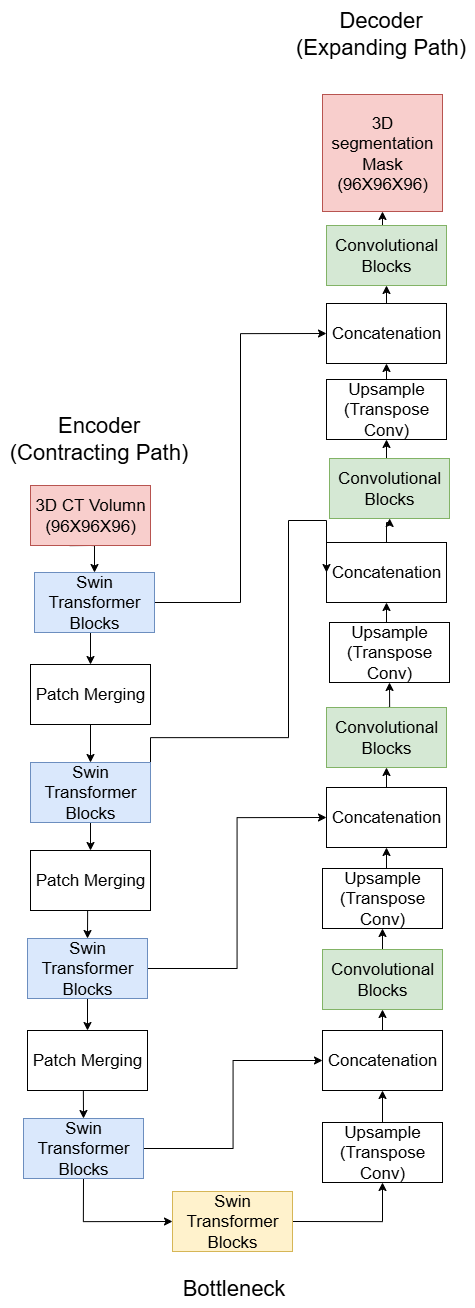

The diagram above was exported from draw.io. Its source (the exported page's mxGraphModel, read from the mxfile embedded in the PNG):
<mxGraphModel dx="3557" dy="2291" grid="0" gridSize="10" guides="1" tooltips="1" connect="1" arrows="1" fold="1" page="1" pageScale="1" pageWidth="850" pageHeight="1100" math="0" shadow="0">
  <root>
    <mxCell id="0" />
    <mxCell id="1" parent="0" />
    <mxCell id="tj7zEnjjWjMiWgnQVtpM-43" style="edgeStyle=orthogonalEdgeStyle;rounded=0;orthogonalLoop=1;jettySize=auto;html=1;exitX=0.5;exitY=1;exitDx=0;exitDy=0;fontSize=17;" edge="1" parent="1" source="tj7zEnjjWjMiWgnQVtpM-1">
      <mxGeometry relative="1" as="geometry">
        <mxPoint x="168.25" y="-144.7499237060547" as="targetPoint" />
      </mxGeometry>
    </mxCell>
    <mxCell id="tj7zEnjjWjMiWgnQVtpM-76" style="edgeStyle=orthogonalEdgeStyle;rounded=0;orthogonalLoop=1;jettySize=auto;html=1;exitX=0.5;exitY=1;exitDx=0;exitDy=0;entryX=0.5;entryY=0;entryDx=0;entryDy=0;" edge="1" parent="1" source="tj7zEnjjWjMiWgnQVtpM-1" target="tj7zEnjjWjMiWgnQVtpM-15">
      <mxGeometry relative="1" as="geometry" />
    </mxCell>
    <mxCell id="tj7zEnjjWjMiWgnQVtpM-1" value="3D CT Volumn&lt;div&gt;(96X96X96)&lt;/div&gt;" style="rounded=0;whiteSpace=wrap;html=1;fillColor=#f8cecc;strokeColor=#b85450;fontSize=17;" vertex="1" parent="1">
      <mxGeometry x="129" y="-186" width="120" height="60" as="geometry" />
    </mxCell>
    <mxCell id="tj7zEnjjWjMiWgnQVtpM-52" style="edgeStyle=orthogonalEdgeStyle;rounded=0;orthogonalLoop=1;jettySize=auto;html=1;exitX=0.5;exitY=1;exitDx=0;exitDy=0;entryX=0;entryY=0.5;entryDx=0;entryDy=0;fontSize=17;" edge="1" parent="1" source="tj7zEnjjWjMiWgnQVtpM-2" target="tj7zEnjjWjMiWgnQVtpM-12">
      <mxGeometry relative="1" as="geometry" />
    </mxCell>
    <mxCell id="tj7zEnjjWjMiWgnQVtpM-75" style="edgeStyle=orthogonalEdgeStyle;rounded=0;orthogonalLoop=1;jettySize=auto;html=1;exitX=1;exitY=0.5;exitDx=0;exitDy=0;entryX=0;entryY=0.5;entryDx=0;entryDy=0;fontSize=17;" edge="1" parent="1" source="tj7zEnjjWjMiWgnQVtpM-2" target="tj7zEnjjWjMiWgnQVtpM-23">
      <mxGeometry relative="1" as="geometry" />
    </mxCell>
    <mxCell id="tj7zEnjjWjMiWgnQVtpM-2" value="Swin Transformer Blocks" style="rounded=0;whiteSpace=wrap;html=1;fillColor=#dae8fc;strokeColor=#6c8ebf;fontSize=17;" vertex="1" parent="1">
      <mxGeometry x="122" y="447" width="120" height="60" as="geometry" />
    </mxCell>
    <mxCell id="tj7zEnjjWjMiWgnQVtpM-51" style="edgeStyle=orthogonalEdgeStyle;rounded=0;orthogonalLoop=1;jettySize=auto;html=1;exitX=0.5;exitY=1;exitDx=0;exitDy=0;entryX=0.5;entryY=0;entryDx=0;entryDy=0;fontSize=17;" edge="1" parent="1" source="tj7zEnjjWjMiWgnQVtpM-3" target="tj7zEnjjWjMiWgnQVtpM-2">
      <mxGeometry relative="1" as="geometry" />
    </mxCell>
    <mxCell id="tj7zEnjjWjMiWgnQVtpM-3" value="Patch Merging" style="rounded=0;whiteSpace=wrap;html=1;fontSize=17;" vertex="1" parent="1">
      <mxGeometry x="126" y="359" width="120" height="60" as="geometry" />
    </mxCell>
    <mxCell id="tj7zEnjjWjMiWgnQVtpM-50" style="edgeStyle=orthogonalEdgeStyle;rounded=0;orthogonalLoop=1;jettySize=auto;html=1;exitX=0.5;exitY=1;exitDx=0;exitDy=0;entryX=0.5;entryY=0;entryDx=0;entryDy=0;fontSize=17;" edge="1" parent="1" source="tj7zEnjjWjMiWgnQVtpM-4" target="tj7zEnjjWjMiWgnQVtpM-3">
      <mxGeometry relative="1" as="geometry" />
    </mxCell>
    <mxCell id="tj7zEnjjWjMiWgnQVtpM-74" style="edgeStyle=orthogonalEdgeStyle;rounded=0;orthogonalLoop=1;jettySize=auto;html=1;exitX=1;exitY=0.5;exitDx=0;exitDy=0;entryX=0;entryY=0.5;entryDx=0;entryDy=0;fontSize=17;" edge="1" parent="1" source="tj7zEnjjWjMiWgnQVtpM-4" target="tj7zEnjjWjMiWgnQVtpM-18">
      <mxGeometry relative="1" as="geometry" />
    </mxCell>
    <mxCell id="tj7zEnjjWjMiWgnQVtpM-4" value="Swin Transformer Blocks" style="rounded=0;whiteSpace=wrap;html=1;fillColor=#dae8fc;strokeColor=#6c8ebf;fontSize=17;" vertex="1" parent="1">
      <mxGeometry x="126" y="267" width="120" height="60" as="geometry" />
    </mxCell>
    <mxCell id="tj7zEnjjWjMiWgnQVtpM-49" style="edgeStyle=orthogonalEdgeStyle;rounded=0;orthogonalLoop=1;jettySize=auto;html=1;exitX=0.5;exitY=1;exitDx=0;exitDy=0;entryX=0.5;entryY=0;entryDx=0;entryDy=0;fontSize=17;" edge="1" parent="1" source="tj7zEnjjWjMiWgnQVtpM-7" target="tj7zEnjjWjMiWgnQVtpM-4">
      <mxGeometry relative="1" as="geometry" />
    </mxCell>
    <mxCell id="tj7zEnjjWjMiWgnQVtpM-7" value="Patch Merging" style="rounded=0;whiteSpace=wrap;html=1;fontSize=17;" vertex="1" parent="1">
      <mxGeometry x="129" y="179" width="120" height="60" as="geometry" />
    </mxCell>
    <mxCell id="tj7zEnjjWjMiWgnQVtpM-62" style="edgeStyle=orthogonalEdgeStyle;rounded=0;orthogonalLoop=1;jettySize=auto;html=1;exitX=0.5;exitY=0;exitDx=0;exitDy=0;fontSize=17;" edge="1" parent="1" source="tj7zEnjjWjMiWgnQVtpM-8" target="tj7zEnjjWjMiWgnQVtpM-26">
      <mxGeometry relative="1" as="geometry" />
    </mxCell>
    <mxCell id="tj7zEnjjWjMiWgnQVtpM-8" value="Concatenation" style="rounded=0;whiteSpace=wrap;html=1;fontSize=17;" vertex="1" parent="1">
      <mxGeometry x="425" y="-129" width="120" height="60" as="geometry" />
    </mxCell>
    <mxCell id="tj7zEnjjWjMiWgnQVtpM-64" style="edgeStyle=orthogonalEdgeStyle;rounded=0;orthogonalLoop=1;jettySize=auto;html=1;exitX=0.5;exitY=0;exitDx=0;exitDy=0;entryX=0.5;entryY=1;entryDx=0;entryDy=0;fontSize=17;" edge="1" parent="1" source="tj7zEnjjWjMiWgnQVtpM-9" target="tj7zEnjjWjMiWgnQVtpM-25">
      <mxGeometry relative="1" as="geometry" />
    </mxCell>
    <mxCell id="tj7zEnjjWjMiWgnQVtpM-9" value="Upsample&lt;div&gt;(Transpose Conv)&lt;/div&gt;" style="rounded=0;whiteSpace=wrap;html=1;fontSize=17;" vertex="1" parent="1">
      <mxGeometry x="425" y="-292" width="120" height="60" as="geometry" />
    </mxCell>
    <mxCell id="tj7zEnjjWjMiWgnQVtpM-47" style="edgeStyle=orthogonalEdgeStyle;rounded=0;orthogonalLoop=1;jettySize=auto;html=1;exitX=0.5;exitY=1;exitDx=0;exitDy=0;entryX=0.5;entryY=0;entryDx=0;entryDy=0;fontSize=17;" edge="1" parent="1" source="tj7zEnjjWjMiWgnQVtpM-10" target="tj7zEnjjWjMiWgnQVtpM-7">
      <mxGeometry relative="1" as="geometry" />
    </mxCell>
    <mxCell id="tj7zEnjjWjMiWgnQVtpM-73" style="edgeStyle=orthogonalEdgeStyle;rounded=0;orthogonalLoop=1;jettySize=auto;html=1;exitX=1;exitY=0.5;exitDx=0;exitDy=0;entryX=0;entryY=0.5;entryDx=0;entryDy=0;fontSize=17;" edge="1" parent="1" source="tj7zEnjjWjMiWgnQVtpM-10" target="tj7zEnjjWjMiWgnQVtpM-8">
      <mxGeometry relative="1" as="geometry">
        <Array as="points">
          <mxPoint x="387" y="66" />
          <mxPoint x="387" y="-151" />
        </Array>
      </mxGeometry>
    </mxCell>
    <mxCell id="tj7zEnjjWjMiWgnQVtpM-10" value="Swin Transformer Blocks" style="rounded=0;whiteSpace=wrap;html=1;fillColor=#dae8fc;strokeColor=#6c8ebf;fontSize=17;" vertex="1" parent="1">
      <mxGeometry x="129" y="91" width="120" height="60" as="geometry" />
    </mxCell>
    <mxCell id="tj7zEnjjWjMiWgnQVtpM-46" style="edgeStyle=orthogonalEdgeStyle;rounded=0;orthogonalLoop=1;jettySize=auto;html=1;exitX=0.5;exitY=1;exitDx=0;exitDy=0;entryX=0.5;entryY=0;entryDx=0;entryDy=0;fontSize=17;" edge="1" parent="1" source="tj7zEnjjWjMiWgnQVtpM-11" target="tj7zEnjjWjMiWgnQVtpM-10">
      <mxGeometry relative="1" as="geometry" />
    </mxCell>
    <mxCell id="tj7zEnjjWjMiWgnQVtpM-11" value="Patch Merging" style="rounded=0;whiteSpace=wrap;html=1;fontSize=17;" vertex="1" parent="1">
      <mxGeometry x="129" y="-7" width="120" height="60" as="geometry" />
    </mxCell>
    <mxCell id="tj7zEnjjWjMiWgnQVtpM-53" style="edgeStyle=orthogonalEdgeStyle;rounded=0;orthogonalLoop=1;jettySize=auto;html=1;exitX=1;exitY=0.5;exitDx=0;exitDy=0;entryX=0.5;entryY=1;entryDx=0;entryDy=0;fontSize=17;" edge="1" parent="1" source="tj7zEnjjWjMiWgnQVtpM-12" target="tj7zEnjjWjMiWgnQVtpM-24">
      <mxGeometry relative="1" as="geometry" />
    </mxCell>
    <mxCell id="tj7zEnjjWjMiWgnQVtpM-12" value="Swin Transformer Blocks" style="rounded=0;whiteSpace=wrap;html=1;fillColor=#fff2cc;strokeColor=#d6b656;fontSize=17;" vertex="1" parent="1">
      <mxGeometry x="271" y="520" width="120" height="60" as="geometry" />
    </mxCell>
    <mxCell id="tj7zEnjjWjMiWgnQVtpM-45" style="edgeStyle=orthogonalEdgeStyle;rounded=0;orthogonalLoop=1;jettySize=auto;html=1;exitX=0.5;exitY=1;exitDx=0;exitDy=0;entryX=0.5;entryY=0;entryDx=0;entryDy=0;fontSize=17;" edge="1" parent="1" source="tj7zEnjjWjMiWgnQVtpM-15" target="tj7zEnjjWjMiWgnQVtpM-11">
      <mxGeometry relative="1" as="geometry" />
    </mxCell>
    <mxCell id="tj7zEnjjWjMiWgnQVtpM-72" style="edgeStyle=orthogonalEdgeStyle;rounded=0;orthogonalLoop=1;jettySize=auto;html=1;exitX=1;exitY=0.5;exitDx=0;exitDy=0;entryX=0;entryY=0.5;entryDx=0;entryDy=0;fontSize=17;" edge="1" parent="1" source="tj7zEnjjWjMiWgnQVtpM-15" target="tj7zEnjjWjMiWgnQVtpM-25">
      <mxGeometry relative="1" as="geometry" />
    </mxCell>
    <mxCell id="tj7zEnjjWjMiWgnQVtpM-15" value="Swin Transformer Blocks" style="rounded=0;whiteSpace=wrap;html=1;fillColor=#dae8fc;strokeColor=#6c8ebf;fontSize=17;" vertex="1" parent="1">
      <mxGeometry x="133" y="-99" width="120" height="60" as="geometry" />
    </mxCell>
    <mxCell id="tj7zEnjjWjMiWgnQVtpM-60" style="edgeStyle=orthogonalEdgeStyle;rounded=0;orthogonalLoop=1;jettySize=auto;html=1;exitX=0.5;exitY=0;exitDx=0;exitDy=0;entryX=0.5;entryY=1;entryDx=0;entryDy=0;fontSize=17;" edge="1" parent="1" source="tj7zEnjjWjMiWgnQVtpM-16" target="tj7zEnjjWjMiWgnQVtpM-17">
      <mxGeometry relative="1" as="geometry" />
    </mxCell>
    <mxCell id="tj7zEnjjWjMiWgnQVtpM-16" value="Convolutional Blocks" style="rounded=0;whiteSpace=wrap;html=1;fillColor=#d5e8d4;strokeColor=#82b366;fontSize=17;" vertex="1" parent="1">
      <mxGeometry x="425" y="36" width="120" height="60" as="geometry" />
    </mxCell>
    <mxCell id="tj7zEnjjWjMiWgnQVtpM-61" style="edgeStyle=orthogonalEdgeStyle;rounded=0;orthogonalLoop=1;jettySize=auto;html=1;exitX=0.5;exitY=0;exitDx=0;exitDy=0;entryX=0.5;entryY=1;entryDx=0;entryDy=0;fontSize=17;" edge="1" parent="1" source="tj7zEnjjWjMiWgnQVtpM-17" target="tj7zEnjjWjMiWgnQVtpM-8">
      <mxGeometry relative="1" as="geometry" />
    </mxCell>
    <mxCell id="tj7zEnjjWjMiWgnQVtpM-17" value="Upsample&lt;div&gt;(Transpose Conv)&lt;/div&gt;" style="rounded=0;whiteSpace=wrap;html=1;fontSize=17;" vertex="1" parent="1">
      <mxGeometry x="428" y="-49" width="120" height="60" as="geometry" />
    </mxCell>
    <mxCell id="tj7zEnjjWjMiWgnQVtpM-59" style="edgeStyle=orthogonalEdgeStyle;rounded=0;orthogonalLoop=1;jettySize=auto;html=1;exitX=0.5;exitY=0;exitDx=0;exitDy=0;entryX=0.5;entryY=1;entryDx=0;entryDy=0;fontSize=17;" edge="1" parent="1" source="tj7zEnjjWjMiWgnQVtpM-18" target="tj7zEnjjWjMiWgnQVtpM-16">
      <mxGeometry relative="1" as="geometry" />
    </mxCell>
    <mxCell id="tj7zEnjjWjMiWgnQVtpM-18" value="Concatenation" style="rounded=0;whiteSpace=wrap;html=1;fontSize=17;" vertex="1" parent="1">
      <mxGeometry x="425" y="116" width="120" height="60" as="geometry" />
    </mxCell>
    <mxCell id="tj7zEnjjWjMiWgnQVtpM-57" style="edgeStyle=orthogonalEdgeStyle;rounded=0;orthogonalLoop=1;jettySize=auto;html=1;exitX=0.5;exitY=0;exitDx=0;exitDy=0;entryX=0.5;entryY=1;entryDx=0;entryDy=0;fontSize=17;" edge="1" parent="1" source="tj7zEnjjWjMiWgnQVtpM-19" target="tj7zEnjjWjMiWgnQVtpM-22">
      <mxGeometry relative="1" as="geometry" />
    </mxCell>
    <mxCell id="tj7zEnjjWjMiWgnQVtpM-19" value="Convolutional Blocks" style="rounded=0;whiteSpace=wrap;html=1;fillColor=#d5e8d4;strokeColor=#82b366;fontSize=17;" vertex="1" parent="1">
      <mxGeometry x="421" y="278" width="120" height="60" as="geometry" />
    </mxCell>
    <mxCell id="tj7zEnjjWjMiWgnQVtpM-58" style="edgeStyle=orthogonalEdgeStyle;rounded=0;orthogonalLoop=1;jettySize=auto;html=1;exitX=0.5;exitY=0;exitDx=0;exitDy=0;entryX=0.5;entryY=1;entryDx=0;entryDy=0;fontSize=17;" edge="1" parent="1" source="tj7zEnjjWjMiWgnQVtpM-22" target="tj7zEnjjWjMiWgnQVtpM-18">
      <mxGeometry relative="1" as="geometry" />
    </mxCell>
    <mxCell id="tj7zEnjjWjMiWgnQVtpM-22" value="Upsample&lt;div&gt;(Transpose Conv)&lt;/div&gt;" style="rounded=0;whiteSpace=wrap;html=1;fontSize=17;" vertex="1" parent="1">
      <mxGeometry x="421" y="197" width="120" height="60" as="geometry" />
    </mxCell>
    <mxCell id="tj7zEnjjWjMiWgnQVtpM-56" style="edgeStyle=orthogonalEdgeStyle;rounded=0;orthogonalLoop=1;jettySize=auto;html=1;exitX=0.5;exitY=0;exitDx=0;exitDy=0;entryX=0.5;entryY=1;entryDx=0;entryDy=0;fontSize=17;" edge="1" parent="1" source="tj7zEnjjWjMiWgnQVtpM-23" target="tj7zEnjjWjMiWgnQVtpM-19">
      <mxGeometry relative="1" as="geometry" />
    </mxCell>
    <mxCell id="tj7zEnjjWjMiWgnQVtpM-23" value="Concatenation" style="rounded=0;whiteSpace=wrap;html=1;fontSize=17;" vertex="1" parent="1">
      <mxGeometry x="421" y="359" width="120" height="60" as="geometry" />
    </mxCell>
    <mxCell id="tj7zEnjjWjMiWgnQVtpM-54" style="edgeStyle=orthogonalEdgeStyle;rounded=0;orthogonalLoop=1;jettySize=auto;html=1;exitX=0.5;exitY=0;exitDx=0;exitDy=0;entryX=0.5;entryY=1;entryDx=0;entryDy=0;fontSize=17;" edge="1" parent="1" source="tj7zEnjjWjMiWgnQVtpM-24" target="tj7zEnjjWjMiWgnQVtpM-23">
      <mxGeometry relative="1" as="geometry" />
    </mxCell>
    <mxCell id="tj7zEnjjWjMiWgnQVtpM-24" value="Upsample&lt;div&gt;(Transpose Conv)&lt;/div&gt;" style="rounded=0;whiteSpace=wrap;html=1;fontSize=17;" vertex="1" parent="1">
      <mxGeometry x="421" y="451" width="120" height="60" as="geometry" />
    </mxCell>
    <mxCell id="tj7zEnjjWjMiWgnQVtpM-66" style="edgeStyle=orthogonalEdgeStyle;rounded=0;orthogonalLoop=1;jettySize=auto;html=1;exitX=0.5;exitY=0;exitDx=0;exitDy=0;entryX=0.5;entryY=1;entryDx=0;entryDy=0;fontSize=17;" edge="1" parent="1" source="tj7zEnjjWjMiWgnQVtpM-25" target="tj7zEnjjWjMiWgnQVtpM-65">
      <mxGeometry relative="1" as="geometry" />
    </mxCell>
    <mxCell id="tj7zEnjjWjMiWgnQVtpM-25" value="Concatenation" style="rounded=0;whiteSpace=wrap;html=1;fontSize=17;" vertex="1" parent="1">
      <mxGeometry x="425" y="-368" width="120" height="60" as="geometry" />
    </mxCell>
    <mxCell id="tj7zEnjjWjMiWgnQVtpM-63" style="edgeStyle=orthogonalEdgeStyle;rounded=0;orthogonalLoop=1;jettySize=auto;html=1;exitX=0.5;exitY=0;exitDx=0;exitDy=0;entryX=0.5;entryY=1;entryDx=0;entryDy=0;fontSize=17;" edge="1" parent="1" source="tj7zEnjjWjMiWgnQVtpM-26" target="tj7zEnjjWjMiWgnQVtpM-9">
      <mxGeometry relative="1" as="geometry" />
    </mxCell>
    <mxCell id="tj7zEnjjWjMiWgnQVtpM-26" value="Convolutional Blocks" style="rounded=0;whiteSpace=wrap;html=1;fillColor=#d5e8d4;strokeColor=#82b366;fontSize=17;" vertex="1" parent="1">
      <mxGeometry x="428" y="-213" width="120" height="60" as="geometry" />
    </mxCell>
    <mxCell id="tj7zEnjjWjMiWgnQVtpM-27" value="3D segmentation Mask&lt;div&gt;(96X96X96)&lt;/div&gt;" style="rounded=0;whiteSpace=wrap;html=1;fillColor=#f8cecc;strokeColor=#b85450;fontSize=17;" vertex="1" parent="1">
      <mxGeometry x="421" y="-577" width="120" height="117" as="geometry" />
    </mxCell>
    <mxCell id="tj7zEnjjWjMiWgnQVtpM-67" style="edgeStyle=orthogonalEdgeStyle;rounded=0;orthogonalLoop=1;jettySize=auto;html=1;exitX=0.5;exitY=0;exitDx=0;exitDy=0;entryX=0.5;entryY=1;entryDx=0;entryDy=0;fontSize=17;" edge="1" parent="1" source="tj7zEnjjWjMiWgnQVtpM-65" target="tj7zEnjjWjMiWgnQVtpM-27">
      <mxGeometry relative="1" as="geometry" />
    </mxCell>
    <mxCell id="tj7zEnjjWjMiWgnQVtpM-65" value="Convolutional Blocks" style="rounded=0;whiteSpace=wrap;html=1;fillColor=#d5e8d4;strokeColor=#82b366;fontSize=17;" vertex="1" parent="1">
      <mxGeometry x="425" y="-446" width="120" height="60" as="geometry" />
    </mxCell>
    <mxCell id="tj7zEnjjWjMiWgnQVtpM-77" value="&lt;font style=&quot;font-size: 22px;&quot;&gt;Encoder&lt;/font&gt;&lt;div&gt;&lt;font style=&quot;font-size: 22px;&quot;&gt;(Contracting Path)&lt;/font&gt;&lt;/div&gt;" style="text;html=1;align=center;verticalAlign=middle;resizable=0;points=[];autosize=1;strokeColor=none;fillColor=none;" vertex="1" parent="1">
      <mxGeometry x="98" y="-266" width="197" height="65" as="geometry" />
    </mxCell>
    <mxCell id="tj7zEnjjWjMiWgnQVtpM-78" value="&lt;font style=&quot;font-size: 22px;&quot;&gt;Decoder&lt;/font&gt;&lt;div&gt;&lt;font style=&quot;font-size: 22px;&quot;&gt;(Expanding Path)&lt;/font&gt;&lt;/div&gt;" style="text;html=1;align=center;verticalAlign=middle;resizable=0;points=[];autosize=1;strokeColor=none;fillColor=none;" vertex="1" parent="1">
      <mxGeometry x="385" y="-671" width="188" height="65" as="geometry" />
    </mxCell>
    <mxCell id="tj7zEnjjWjMiWgnQVtpM-79" value="&lt;span style=&quot;font-size: 22px;&quot;&gt;Bottleneck&lt;/span&gt;" style="text;html=1;align=center;verticalAlign=middle;resizable=0;points=[];autosize=1;strokeColor=none;fillColor=none;" vertex="1" parent="1">
      <mxGeometry x="271" y="598" width="121" height="38" as="geometry" />
    </mxCell>
  </root>
</mxGraphModel>